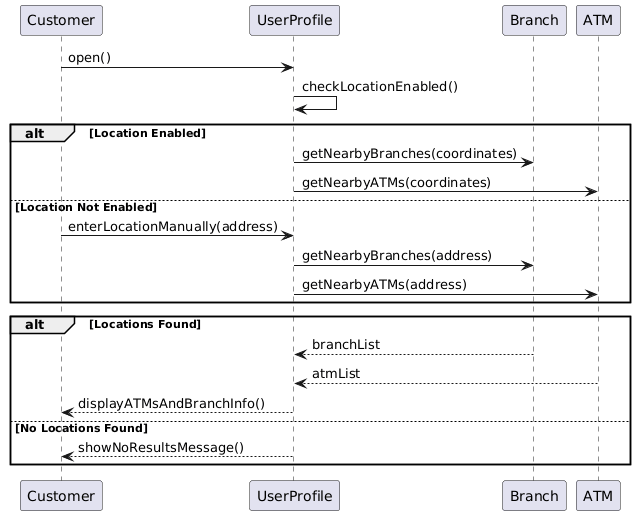

The diagram above was rendered by PlantUML. Its source (embedded in the PNG):
@startuml
participant Customer
participant UserProfile
participant Branch
participant ATM

Customer -> UserProfile : open()
UserProfile -> UserProfile : checkLocationEnabled()

alt Location Enabled
    UserProfile -> Branch : getNearbyBranches(coordinates)
    UserProfile -> ATM : getNearbyATMs(coordinates)
else Location Not Enabled
    Customer -> UserProfile : enterLocationManually(address)
    UserProfile -> Branch : getNearbyBranches(address)
    UserProfile -> ATM : getNearbyATMs(address)
end

alt Locations Found
    Branch --> UserProfile : branchList
    ATM --> UserProfile : atmList
    UserProfile --> Customer : displayATMsAndBranchInfo()
else No Locations Found
    UserProfile --> Customer : showNoResultsMessage()
end
@enduml